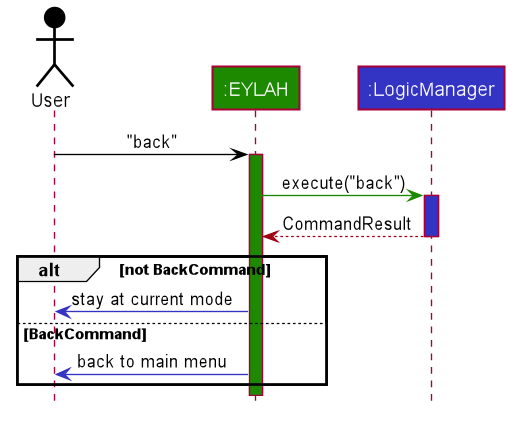

The diagram above was rendered by PlantUML. Its source (embedded in the PNG):
@startuml








skinparam BackgroundColor #FFFFFFF

skinparam Shadowing false

skinparam Class {
    FontColor #FFFFFF
    BorderThickness 1
    BorderColor #FFFFFF
    StereotypeFontColor #FFFFFF
    FontName Arial
}

skinparam Actor {
    BorderColor #000000
    Color #000000
    FontName Arial
}

skinparam Sequence {
    MessageAlign center
    BoxFontSize 15
    BoxPadding 0
    BoxFontColor #FFFFFF
    FontName Arial
}

skinparam Participant {
    FontColor #FFFFFFF
    Padding 20
}

skinparam MinClassWidth 50
skinparam ParticipantPadding 10
skinparam Shadowing false
skinparam DefaultTextAlignment center
skinparam packageStyle Rectangle

hide footbox
hide members
hide circle

Actor User as user #000000
Participant ":EYLAH" as ui #1D8900
Participant ":LogicManager" as logic #3333C4

user -[#000000]> ui : "back"
activate ui #1D8900

ui -[#1D8900]> logic : execute("back")
activate logic #3333C4

logic -[#9D0012]-> ui  : CommandResult
deactivate logic

alt not BackCommand

    ui -[#3333C4]> user : stay at current mode

else BackCommand

    ui -[#3333C4]> user : back to main menu
    
end
@enduml